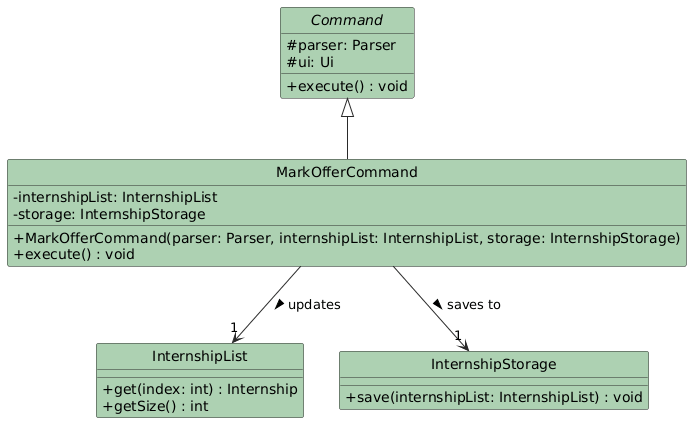

The diagram above was rendered by PlantUML. Its source (embedded in the PNG):
@startuml
hide circle
skinparam classAttributeIconSize 0
skinparam class {
    BackgroundColor #ADD1B2
    ArrowColor #2A2A2A
    BorderColor #2A2A2A
}

abstract class Command {
  # parser: Parser
  # ui: Ui
  + execute() : void
}

class MarkOfferCommand {
  - internshipList: InternshipList
  - storage: InternshipStorage
  + MarkOfferCommand(parser: Parser, internshipList: InternshipList, storage: InternshipStorage)
  + execute() : void
}

class InternshipList {
  + get(index: int) : Internship
  + getSize() : int
}

class InternshipStorage {
  + save(internshipList: InternshipList) : void
}

Command <|-- MarkOfferCommand
MarkOfferCommand --> "1" InternshipList : updates >
MarkOfferCommand --> "1" InternshipStorage : saves to >
@enduml